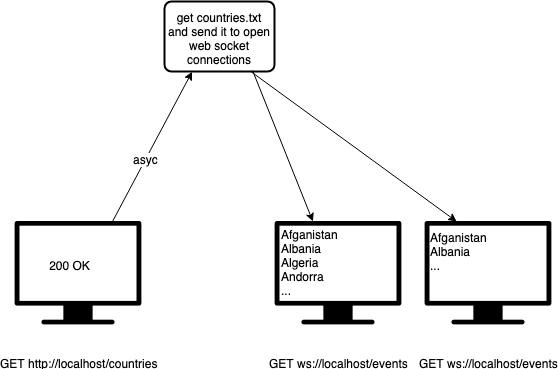

The diagram above was exported from draw.io. Its source (the exported page's mxGraphModel, read from the mxfile embedded in the PNG):
<mxGraphModel dx="1031" dy="468" grid="1" gridSize="10" guides="1" tooltips="1" connect="1" arrows="1" fold="1" page="1" pageScale="1" pageWidth="1169" pageHeight="827" math="0" shadow="0">
  <root>
    <mxCell id="0" />
    <mxCell id="1" parent="0" />
    <mxCell id="HOSF6T0Pjcn9CKRja50i-9" value="" style="rounded=0;orthogonalLoop=1;jettySize=auto;html=1;entryX=0.25;entryY=1;entryDx=0;entryDy=0;" edge="1" parent="1" source="HOSF6T0Pjcn9CKRja50i-1" target="HOSF6T0Pjcn9CKRja50i-10">
      <mxGeometry relative="1" as="geometry">
        <mxPoint x="324" y="299.9999999999999" as="targetPoint" />
      </mxGeometry>
    </mxCell>
    <mxCell id="HOSF6T0Pjcn9CKRja50i-12" value="asyc" style="text;html=1;resizable=0;points=[];align=center;verticalAlign=middle;labelBackgroundColor=#ffffff;" vertex="1" connectable="0" parent="HOSF6T0Pjcn9CKRja50i-9">
      <mxGeometry x="-0.1653" relative="1" as="geometry">
        <mxPoint as="offset" />
      </mxGeometry>
    </mxCell>
    <mxCell id="HOSF6T0Pjcn9CKRja50i-1" value="GET http://localhost/countries" style="shape=image;html=1;verticalAlign=top;verticalLabelPosition=bottom;labelBackgroundColor=#ffffff;imageAspect=0;aspect=fixed;image=https://cdn2.iconfinder.com/data/icons/pittogrammi/142/03-128.png" vertex="1" parent="1">
      <mxGeometry x="260" y="380" width="128" height="128" as="geometry" />
    </mxCell>
    <mxCell id="HOSF6T0Pjcn9CKRja50i-2" value="GET ws://localhost/events" style="shape=image;html=1;verticalAlign=top;verticalLabelPosition=bottom;labelBackgroundColor=#ffffff;imageAspect=0;aspect=fixed;image=https://cdn2.iconfinder.com/data/icons/pittogrammi/142/03-128.png" vertex="1" parent="1">
      <mxGeometry x="520" y="380" width="128" height="128" as="geometry" />
    </mxCell>
    <mxCell id="HOSF6T0Pjcn9CKRja50i-10" value="get countries.txt and send it to open web socket connections" style="rounded=1;whiteSpace=wrap;html=1;absoluteArcSize=1;arcSize=14;strokeWidth=2;" vertex="1" parent="1">
      <mxGeometry x="410" y="160" width="110" height="70" as="geometry" />
    </mxCell>
    <mxCell id="HOSF6T0Pjcn9CKRja50i-11" value="" style="rounded=0;orthogonalLoop=1;jettySize=auto;html=1;exitX=0.799;exitY=0.99;exitDx=0;exitDy=0;exitPerimeter=0;" edge="1" parent="1" source="HOSF6T0Pjcn9CKRja50i-10" target="HOSF6T0Pjcn9CKRja50i-2">
      <mxGeometry relative="1" as="geometry">
        <mxPoint x="367.9719688542823" y="390" as="sourcePoint" />
        <mxPoint x="447.6190476190475" y="239.95238095238096" as="targetPoint" />
      </mxGeometry>
    </mxCell>
    <mxCell id="HOSF6T0Pjcn9CKRja50i-13" value="GET ws://localhost/events" style="shape=image;html=1;verticalAlign=top;verticalLabelPosition=bottom;labelBackgroundColor=#ffffff;imageAspect=0;aspect=fixed;image=https://cdn2.iconfinder.com/data/icons/pittogrammi/142/03-128.png" vertex="1" parent="1">
      <mxGeometry x="670" y="380" width="128" height="128" as="geometry" />
    </mxCell>
    <mxCell id="HOSF6T0Pjcn9CKRja50i-14" value="" style="rounded=0;orthogonalLoop=1;jettySize=auto;html=1;exitX=0.782;exitY=0.993;exitDx=0;exitDy=0;exitPerimeter=0;entryX=0.25;entryY=0;entryDx=0;entryDy=0;" edge="1" parent="1" source="HOSF6T0Pjcn9CKRja50i-10" target="HOSF6T0Pjcn9CKRja50i-13">
      <mxGeometry relative="1" as="geometry">
        <mxPoint x="508.0952380952381" y="239.47619047619048" as="sourcePoint" />
        <mxPoint x="568.3715871254162" y="390" as="targetPoint" />
      </mxGeometry>
    </mxCell>
    <mxCell id="HOSF6T0Pjcn9CKRja50i-18" value="200 OK" style="text;html=1;strokeColor=none;fillColor=none;align=center;verticalAlign=middle;whiteSpace=wrap;rounded=0;fontColor=#000000;" vertex="1" parent="1">
      <mxGeometry x="280" y="413" width="70" height="20" as="geometry" />
    </mxCell>
    <mxCell id="HOSF6T0Pjcn9CKRja50i-19" value="Afganistan&lt;br&gt;Albania&lt;br&gt;Algeria&lt;br&gt;Andorra&lt;br&gt;...&lt;br&gt;" style="text;html=1;strokeColor=none;fillColor=none;align=left;verticalAlign=top;whiteSpace=wrap;rounded=0;fontColor=#000000;" vertex="1" parent="1">
      <mxGeometry x="525" y="380" width="120" height="80" as="geometry" />
    </mxCell>
    <mxCell id="HOSF6T0Pjcn9CKRja50i-20" value="Afganistan&lt;br&gt;Albania&lt;br&gt;...&lt;br&gt;" style="text;html=1;strokeColor=none;fillColor=none;align=left;verticalAlign=top;whiteSpace=wrap;rounded=0;fontColor=#000000;" vertex="1" parent="1">
      <mxGeometry x="674" y="383" width="120" height="80" as="geometry" />
    </mxCell>
  </root>
</mxGraphModel>